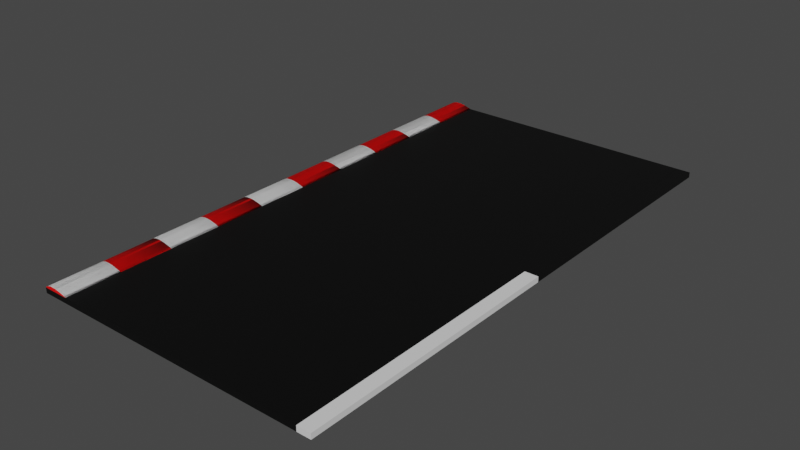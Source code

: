 # Source: pista.blend  (saved by Blender 3.6.11; exported with 4.5.12 LTS)
import bpy
from mathutils import Matrix  # noqa: F401  (used for matrix-valued properties, if any)

bpy.ops.wm.read_factory_settings(use_empty=True)
scene = bpy.context.scene
scene.name = 'Scene'

# ---- collections
col_collection = bpy.data.collections.new('Collection'); scene.collection.children.link(col_collection)

# ---- materials (node trees are filled in below, after node groups)
mat_material_001 = bpy.data.materials.new('Material.001')
mat_material_001.use_transparent_shadow = False
mat_material_002 = bpy.data.materials.new('Material.002')
mat_material_002.use_transparent_shadow = False
mat_material_003 = bpy.data.materials.new('Material.003')
mat_material_003.use_transparent_shadow = False
mat_material_004 = bpy.data.materials.new('Material.004')
mat_material_004.use_transparent_shadow = False

# ---- material node trees
mat_material_001.use_nodes = True; mat_material_001.node_tree.nodes.clear()
_N = mat_material_001.node_tree.nodes; _L = mat_material_001.node_tree.links
n0 = _N.new('ShaderNodeBsdfPrincipled'); n0.name = 'Principled BSDF'; n0.location = (10, 300)
n0.distribution = 'GGX'
n0.subsurface_method = 'RANDOM_WALK_SKIN'
n0.inputs[0].default_value = (0.0, 0.0, 0.0, 1.0)
n0.inputs[3].default_value = 1.45
n0.inputs[27].default_value = (0.0, 0.0, 0.0, 1.0)
n0.inputs[28].default_value = 1.0
n1 = _N.new('ShaderNodeOutputMaterial'); n1.name = 'Material Output'; n1.location = (300, 300)
_L.new(n0.outputs[0], n1.inputs[0])
n1.is_active_output = True
mat_material_002.use_nodes = True; mat_material_002.node_tree.nodes.clear()
_N = mat_material_002.node_tree.nodes; _L = mat_material_002.node_tree.links
n0 = _N.new('ShaderNodeBsdfPrincipled'); n0.name = 'Principled BSDF'; n0.location = (10, 300)
n0.distribution = 'GGX'
n0.subsurface_method = 'RANDOM_WALK_SKIN'
n0.inputs[3].default_value = 1.45
n0.inputs[27].default_value = (0.0, 0.0, 0.0, 1.0)
n0.inputs[28].default_value = 1.0
n1 = _N.new('ShaderNodeOutputMaterial'); n1.name = 'Material Output'; n1.location = (300, 300)
_L.new(n0.outputs[0], n1.inputs[0])
n1.is_active_output = True
mat_material_003.use_nodes = True; mat_material_003.node_tree.nodes.clear()
_N = mat_material_003.node_tree.nodes; _L = mat_material_003.node_tree.links
n0 = _N.new('ShaderNodeBsdfPrincipled'); n0.name = 'Principled BSDF'; n0.location = (10, 300)
n0.distribution = 'GGX'
n0.subsurface_method = 'RANDOM_WALK_SKIN'
n0.inputs[0].default_value = (0.8, 0.0, 0.0, 1.0)
n0.inputs[3].default_value = 1.45
n0.inputs[27].default_value = (0.0, 0.0, 0.0, 1.0)
n0.inputs[28].default_value = 1.0
n1 = _N.new('ShaderNodeOutputMaterial'); n1.name = 'Material Output'; n1.location = (300, 300)
_L.new(n0.outputs[0], n1.inputs[0])
n1.is_active_output = True
mat_material_004.use_nodes = True; mat_material_004.node_tree.nodes.clear()
_N = mat_material_004.node_tree.nodes; _L = mat_material_004.node_tree.links
n0 = _N.new('ShaderNodeBsdfPrincipled'); n0.name = 'Principled BSDF'; n0.location = (10, 300)
n0.distribution = 'GGX'
n0.subsurface_method = 'RANDOM_WALK_SKIN'
n0.inputs[3].default_value = 1.45
n0.inputs[27].default_value = (0.0, 0.0, 0.0, 1.0)
n0.inputs[28].default_value = 1.0
n1 = _N.new('ShaderNodeOutputMaterial'); n1.name = 'Material Output'; n1.location = (300, 300)
_L.new(n0.outputs[0], n1.inputs[0])
n1.is_active_output = True

# ---- world
world_world = bpy.data.worlds.new('World'); scene.world = world_world
world_world.use_nodes = True; world_world.node_tree.nodes.clear()
_N = world_world.node_tree.nodes; _L = world_world.node_tree.links
n0 = _N.new('ShaderNodeOutputWorld'); n0.name = 'World Output'; n0.location = (300, 300)
n1 = _N.new('ShaderNodeBackground'); n1.name = 'Background'; n1.location = (10, 300)
n1.inputs[0].default_value = (0.05088, 0.05088, 0.05088, 1.0)
_L.new(n1.outputs[0], n0.inputs[0])
n0.is_active_output = True
world_world.color = (0.05088, 0.05088, 0.05088)
world_world.use_sun_shadow = False
world_world.sun_shadow_jitter_overblur = 0.0

# ---- meshes
me_cube_001 = bpy.data.meshes.new('Cube.001')
me_cube_001.from_pydata([(0.0, -1.0, -1.0), (0.0, -1.0, 1.0), (0.0, 1.0, -1.0), (0.0, 1.0, 1.0), (2.0, -1.0, -1.0), (2.0, -1.0, 1.0), (2.0, 1.0, -1.0), (2.0, 1.0, 1.0)], [], [(2, 3, 7, 6), (4, 5, 1, 0), (2, 6, 4, 0), (7, 3, 1, 5)])
_uv = me_cube_001.uv_layers.new(name='UVMap')
_uv.uv.foreach_set('vector', [0.375, 0.25, 0.625, 0.25, 0.625, 0.5, 0.375, 0.5, 0.375, 0.75, 0.625, 0.75, 0.625, 1.0, 0.375, 1.0, 0.125, 0.5, 0.375, 0.5, 0.375, 0.75, 0.125, 0.75, 0.625, 0.5, 0.875, 0.5, 0.875, 0.75, 0.625, 0.75])
me_cube_001.materials.append(mat_material_001)
me_cube_001.update()
me_cube_003 = bpy.data.meshes.new('Cube.003')
me_cube_003.from_pydata([(-2.0, -1.28e-07, -1.0), (-2.0, -1.28e-07, 1.0), (-2.0, 2.0, -1.0), (-2.0, 2.0, 1.0), (0.0, -1.28e-07, -1.0), (0.0, -1.28e-07, 1.0), (0.0, 2.0, -1.0), (0.0, 2.0, 1.0)], [], [(0, 1, 3, 2), (2, 3, 7, 6), (6, 7, 5, 4), (4, 5, 1, 0), (2, 6, 4, 0), (7, 3, 1, 5)])
_uv = me_cube_003.uv_layers.new(name='UVMap')
_uv.uv.foreach_set('vector', [0.375, 0.0, 0.625, 0.0, 0.625, 0.25, 0.375, 0.25, 0.375, 0.25, 0.625, 0.25, 0.625, 0.5, 0.375, 0.5, 0.375, 0.5, 0.625, 0.5, 0.625, 0.75, 0.375, 0.75, 0.375, 0.75, 0.625, 0.75, 0.625, 1.0, 0.375, 1.0, 0.125, 0.5, 0.375, 0.5, 0.375, 0.75, 0.125, 0.75, 0.625, 0.5, 0.875, 0.5, 0.875, 0.75, 0.625, 0.75])
me_cube_003.materials.append(mat_material_001)
me_cube_003.update()
me_cube_004 = bpy.data.meshes.new('Cube.004')
me_cube_004.from_pydata([(0.0, 7.105e-15, -1.0), (0.0, 7.105e-15, 1.0), (0.0, 2.0, -1.0), (0.0, 2.0, 1.0), (2.0, 7.105e-15, -1.0), (2.0, 7.105e-15, 1.0), (2.0, 2.0, -1.0), (2.0, 2.0, 1.0)], [], [(0, 1, 3, 2), (2, 3, 7, 6), (6, 7, 5, 4), (4, 5, 1, 0), (2, 6, 4, 0), (7, 3, 1, 5)])
_uv = me_cube_004.uv_layers.new(name='UVMap')
_uv.uv.foreach_set('vector', [0.375, 0.0, 0.625, 0.0, 0.625, 0.25, 0.375, 0.25, 0.375, 0.25, 0.625, 0.25, 0.625, 0.5, 0.375, 0.5, 0.375, 0.5, 0.625, 0.5, 0.625, 0.75, 0.375, 0.75, 0.375, 0.75, 0.625, 0.75, 0.625, 1.0, 0.375, 1.0, 0.125, 0.5, 0.375, 0.5, 0.375, 0.75, 0.125, 0.75, 0.625, 0.5, 0.875, 0.5, 0.875, 0.75, 0.625, 0.75])
me_cube_004.materials.append(mat_material_002)
me_cube_004.update()
me_beziercurve_003 = bpy.data.meshes.new('BezierCurve.003')
me_beziercurve_003.from_pydata([(-0.5, -5.96e-08, 0.0), (-0.5, -5.96e-08, 1.0), (-0.4731, 0.02219, 0.0), (-0.4731, 0.02219, 1.0), (-0.4423, 0.03939, 0.0), (-0.4423, 0.03939, 1.0), (-0.4079, 0.05188, 0.0), (-0.4079, 0.05188, 1.0), (-0.3704, 0.05995, 0.0), (-0.3704, 0.05995, 1.0), (-0.33, 0.06389, 0.0), (-0.33, 0.06389, 1.0), (-0.2872, 0.06399, 0.0), (-0.2872, 0.06399, 1.0), (-0.2423, 0.06053, 0.0), (-0.2423, 0.06053, 1.0), (-0.1957, 0.05381, 0.0), (-0.1957, 0.05381, 1.0), (-0.1478, 0.0441, 0.0), (-0.1478, 0.0441, 1.0), (-0.09901, 0.03171, 0.0), (-0.09901, 0.03171, 1.0), (-0.0496, 0.01691, 0.0), (-0.0496, 0.01691, 1.0), (2.086e-07, -5.96e-08, 0.0), (2.086e-07, -5.96e-08, 1.0), (-0.5, 5.96e-08, 0.0), (-0.5, 5.96e-08, 1.0), (-0.4731, 0.02219, 0.0), (-0.4731, 0.02219, 1.0), (-0.4423, 0.03939, 0.0), (-0.4423, 0.03939, 1.0), (-0.4079, 0.05188, 0.0), (-0.4079, 0.05188, 1.0), (-0.3704, 0.05995, 0.0), (-0.3704, 0.05995, 1.0), (-0.33, 0.06389, 0.0), (-0.33, 0.06389, 1.0), (-0.2872, 0.06399, 0.0), (-0.2872, 0.06399, 1.0), (-0.2423, 0.06053, 0.0), (-0.2423, 0.06053, 1.0), (-0.1957, 0.05381, 0.0), (-0.1957, 0.05381, 1.0), (-0.1478, 0.0441, 0.0), (-0.1478, 0.0441, 1.0), (-0.09901, 0.03171, 0.0), (-0.09901, 0.03171, 1.0), (-0.0496, 0.01691, 0.0), (-0.0496, 0.01691, 1.0), (2.086e-07, 5.96e-08, 0.0), (2.086e-07, 5.96e-08, 1.0), (-0.5, 1.49e-08, 0.0), (-0.5, 1.49e-08, 1.0), (-0.4731, 0.02219, 0.0), (-0.4731, 0.02219, 1.0), (-0.4423, 0.03939, 0.0), (-0.4423, 0.03939, 1.0), (-0.4079, 0.05188, 0.0), (-0.4079, 0.05188, 1.0), (-0.3704, 0.05995, 0.0), (-0.3704, 0.05995, 1.0), (-0.33, 0.06389, 0.0), (-0.33, 0.06389, 1.0), (-0.2872, 0.06399, 0.0), (-0.2872, 0.06399, 1.0), (-0.2423, 0.06053, 0.0), (-0.2423, 0.06053, 1.0), (-0.1957, 0.05381, 0.0), (-0.1957, 0.05381, 1.0), (-0.1478, 0.0441, 0.0), (-0.1478, 0.0441, 1.0), (-0.09901, 0.03171, 0.0), (-0.09901, 0.03171, 1.0), (-0.0496, 0.01691, 0.0), (-0.0496, 0.01691, 1.0), (2.086e-07, 1.49e-08, 0.0), (2.086e-07, 1.49e-08, 1.0), (-0.5, 1.192e-07, 0.0), (-0.5, 1.192e-07, 1.0), (-0.4731, 0.02219, 0.0), (-0.4731, 0.02219, 1.0), (-0.4423, 0.03939, 0.0), (-0.4423, 0.03939, 1.0), (-0.4079, 0.05188, 0.0), (-0.4079, 0.05188, 1.0), (-0.3704, 0.05995, 0.0), (-0.3704, 0.05995, 1.0), (-0.33, 0.06389, 0.0), (-0.33, 0.06389, 1.0), (-0.2872, 0.06399, 0.0), (-0.2872, 0.06399, 1.0), (-0.2423, 0.06053, 0.0), (-0.2423, 0.06053, 1.0), (-0.1957, 0.05381, 0.0), (-0.1957, 0.05381, 1.0), (-0.1478, 0.0441, 0.0), (-0.1478, 0.0441, 1.0), (-0.09901, 0.03171, 0.0), (-0.09901, 0.03171, 1.0), (-0.0496, 0.01691, 0.0), (-0.0496, 0.01691, 1.0), (2.086e-07, 1.192e-07, 0.0), (2.086e-07, 1.192e-07, 1.0), (-0.5, -1.192e-07, 0.0), (-0.5, -1.192e-07, 1.0), (-0.4731, 0.02219, 0.0), (-0.4731, 0.02219, 1.0), (-0.4423, 0.03939, 0.0), (-0.4423, 0.03939, 1.0), (-0.4079, 0.05188, 0.0), (-0.4079, 0.05188, 1.0), (-0.3704, 0.05995, 0.0), (-0.3704, 0.05995, 1.0), (-0.33, 0.06389, 0.0), (-0.33, 0.06389, 1.0), (-0.2872, 0.06399, 0.0), (-0.2872, 0.06399, 1.0), (-0.2423, 0.06053, 0.0), (-0.2423, 0.06053, 1.0), (-0.1957, 0.05381, 0.0), (-0.1957, 0.05381, 1.0), (-0.1478, 0.0441, 0.0), (-0.1478, 0.0441, 1.0), (-0.09901, 0.03171, 0.0), (-0.09901, 0.03171, 1.0), (-0.0496, 0.01691, 0.0), (-0.0496, 0.01691, 1.0), (2.086e-07, -1.192e-07, 0.0), (2.086e-07, -1.192e-07, 1.0), (-0.5, 0.0, 0.0), (-0.5, 0.0, 1.0), (-0.4731, 0.02219, 0.0), (-0.4731, 0.02219, 1.0), (-0.4423, 0.03939, 0.0), (-0.4423, 0.03939, 1.0), (-0.4079, 0.05188, 0.0), (-0.4079, 0.05188, 1.0), (-0.3704, 0.05995, 0.0), (-0.3704, 0.05995, 1.0), (-0.33, 0.06389, 0.0), (-0.33, 0.06389, 1.0), (-0.2872, 0.06399, 0.0), (-0.2872, 0.06399, 1.0), (-0.2423, 0.06053, 0.0), (-0.2423, 0.06053, 1.0), (-0.1957, 0.05381, 0.0), (-0.1957, 0.05381, 1.0), (-0.1478, 0.0441, 0.0), (-0.1478, 0.0441, 1.0), (-0.09901, 0.03171, 0.0), (-0.09901, 0.03171, 1.0), (-0.0496, 0.01691, 0.0), (-0.0496, 0.01691, 1.0), (2.086e-07, 0.0, 0.0), (2.086e-07, 0.0, 1.0), (-0.5, 3.124e-07, 1.0), (-0.5, 3.124e-07, 2.0), (-0.4731, 0.02219, 1.0), (-0.4731, 0.02219, 2.0), (-0.4423, 0.03939, 1.0), (-0.4423, 0.03939, 2.0), (-0.4079, 0.05188, 1.0), (-0.4079, 0.05188, 2.0), (-0.3704, 0.05995, 1.0), (-0.3704, 0.05995, 2.0), (-0.33, 0.06389, 1.0), (-0.33, 0.06389, 2.0), (-0.2872, 0.06399, 1.0), (-0.2872, 0.06399, 2.0), (-0.2423, 0.06053, 1.0), (-0.2423, 0.06053, 2.0), (-0.1957, 0.05381, 1.0), (-0.1957, 0.05381, 2.0), (-0.1478, 0.0441, 1.0), (-0.1478, 0.0441, 2.0), (-0.09901, 0.03171, 1.0), (-0.09901, 0.03171, 2.0), (-0.0496, 0.01691, 1.0), (-0.0496, 0.01691, 2.0), (0.0, 3.124e-07, 1.0), (0.0, 3.124e-07, 2.0), (-0.5, 4.283e-07, 1.0), (-0.5, 4.283e-07, 2.0), (-0.4731, 0.02219, 1.0), (-0.4731, 0.02219, 2.0), (-0.4423, 0.03939, 1.0), (-0.4423, 0.03939, 2.0), (-0.4079, 0.05188, 1.0), (-0.4079, 0.05188, 2.0), (-0.3704, 0.05995, 1.0), (-0.3704, 0.05995, 2.0), (-0.33, 0.06389, 1.0), (-0.33, 0.06389, 2.0), (-0.2872, 0.06399, 1.0), (-0.2872, 0.06399, 2.0), (-0.2423, 0.06053, 1.0), (-0.2423, 0.06053, 2.0), (-0.1957, 0.05381, 1.0), (-0.1957, 0.05381, 2.0), (-0.1478, 0.0441, 1.0), (-0.1478, 0.0441, 2.0), (-0.09901, 0.03171, 1.0), (-0.09901, 0.03171, 2.0), (-0.0496, 0.01691, 1.0), (-0.0496, 0.01691, 2.0), (0.0, 4.283e-07, 1.0), (0.0, 4.283e-07, 2.0), (-0.5, 3.815e-07, 1.0), (-0.5, 3.815e-07, 2.0), (-0.4731, 0.02219, 1.0), (-0.4731, 0.02219, 2.0), (-0.4423, 0.03939, 1.0), (-0.4423, 0.03939, 2.0), (-0.4079, 0.05188, 1.0), (-0.4079, 0.05188, 2.0), (-0.3704, 0.05995, 1.0), (-0.3704, 0.05995, 2.0), (-0.33, 0.06389, 1.0), (-0.33, 0.06389, 2.0), (-0.2872, 0.06399, 1.0), (-0.2872, 0.06399, 2.0), (-0.2423, 0.06053, 1.0), (-0.2423, 0.06053, 2.0), (-0.1957, 0.05381, 1.0), (-0.1957, 0.05381, 2.0), (-0.1478, 0.0441, 1.0), (-0.1478, 0.0441, 2.0), (-0.09901, 0.03171, 1.0), (-0.09901, 0.03171, 2.0), (-0.0496, 0.01691, 1.0), (-0.0496, 0.01691, 2.0), (0.0, 3.815e-07, 1.0), (0.0, 3.815e-07, 2.0), (-0.5, 4.973e-07, 1.0), (-0.5, 4.973e-07, 2.0), (-0.4731, 0.02219, 1.0), (-0.4731, 0.02219, 2.0), (-0.4423, 0.03939, 1.0), (-0.4423, 0.03939, 2.0), (-0.4079, 0.05188, 1.0), (-0.4079, 0.05188, 2.0), (-0.3704, 0.05995, 1.0), (-0.3704, 0.05995, 2.0), (-0.33, 0.06389, 1.0), (-0.33, 0.06389, 2.0), (-0.2872, 0.06399, 1.0), (-0.2872, 0.06399, 2.0), (-0.2423, 0.06053, 1.0), (-0.2423, 0.06053, 2.0), (-0.1957, 0.05381, 1.0), (-0.1957, 0.05381, 2.0), (-0.1478, 0.0441, 1.0), (-0.1478, 0.0441, 2.0), (-0.09901, 0.03171, 1.0), (-0.09901, 0.03171, 2.0), (-0.0496, 0.01691, 1.0), (-0.0496, 0.01691, 2.0), (0.0, 4.973e-07, 1.0), (0.0, 4.973e-07, 2.0), (-0.5, 2.528e-07, 1.0), (-0.5, 2.528e-07, 2.0), (-0.4731, 0.02219, 1.0), (-0.4731, 0.02219, 2.0), (-0.4423, 0.03939, 1.0), (-0.4423, 0.03939, 2.0), (-0.4079, 0.05188, 1.0), (-0.4079, 0.05188, 2.0), (-0.3704, 0.05995, 1.0), (-0.3704, 0.05995, 2.0), (-0.33, 0.06389, 1.0), (-0.33, 0.06389, 2.0), (-0.2872, 0.06399, 1.0), (-0.2872, 0.06399, 2.0), (-0.2423, 0.06053, 1.0), (-0.2423, 0.06053, 2.0), (-0.1957, 0.05381, 1.0), (-0.1957, 0.05381, 2.0), (-0.1478, 0.0441, 1.0), (-0.1478, 0.0441, 2.0), (-0.09901, 0.03171, 1.0), (-0.09901, 0.03171, 2.0), (-0.0496, 0.01691, 1.0), (-0.0496, 0.01691, 2.0), (0.0, 2.528e-07, 1.0), (0.0, 2.528e-07, 2.0), (-0.5, 3.72e-07, 1.0), (-0.5, 3.72e-07, 2.0), (-0.4731, 0.02219, 1.0), (-0.4731, 0.02219, 2.0), (-0.4423, 0.03939, 1.0), (-0.4423, 0.03939, 2.0), (-0.4079, 0.05188, 1.0), (-0.4079, 0.05188, 2.0), (-0.3704, 0.05995, 1.0), (-0.3704, 0.05995, 2.0), (-0.33, 0.06389, 1.0), (-0.33, 0.06389, 2.0), (-0.2872, 0.06399, 1.0), (-0.2872, 0.06399, 2.0), (-0.2423, 0.06053, 1.0), (-0.2423, 0.06053, 2.0), (-0.1957, 0.05381, 1.0), (-0.1957, 0.05381, 2.0), (-0.1478, 0.0441, 1.0), (-0.1478, 0.0441, 2.0), (-0.09901, 0.03171, 1.0), (-0.09901, 0.03171, 2.0), (-0.0496, 0.01691, 1.0), (-0.0496, 0.01691, 2.0), (0.0, 3.72e-07, 1.0), (0.0, 3.72e-07, 2.0), (-0.5, -0.1, 2.821e-08), (-0.4731, -0.07781, 2.821e-08), (-0.4423, -0.06061, 2.821e-08), (-0.4079, -0.04812, 2.821e-08), (-0.3704, -0.04005, 2.821e-08), (-0.33, -0.03611, 2.821e-08), (-0.2872, -0.03601, 2.821e-08), (-0.2423, -0.03947, 2.821e-08), (-0.1957, -0.04619, 2.821e-08), (-0.1478, -0.0559, 2.821e-08), (-0.09901, -0.06829, 2.821e-08), (-0.0496, -0.08309, 2.821e-08), (2.086e-07, -0.1, 2.821e-08), (-0.5, -0.1, 2.0), (-0.4731, -0.07781, 2.0), (-0.4423, -0.06061, 2.0), (-0.4079, -0.04812, 2.0), (-0.3704, -0.04005, 2.0), (-0.33, -0.03611, 2.0), (-0.2872, -0.03601, 2.0), (-0.2423, -0.03947, 2.0), (-0.1957, -0.04619, 2.0), (-0.1478, -0.0559, 2.0), (-0.09901, -0.06829, 2.0), (-0.0496, -0.08309, 2.0), (0.0, -0.1, 2.0)], [], [(1, 3, 2, 0), (3, 5, 4, 2), (5, 7, 6, 4), (7, 9, 8, 6), (9, 11, 10, 8), (11, 13, 12, 10), (13, 15, 14, 12), (15, 17, 16, 14), (17, 19, 18, 16), (19, 21, 20, 18), (21, 23, 22, 20), (23, 25, 24, 22), (27, 29, 28, 26), (29, 31, 30, 28), (31, 33, 32, 30), (33, 35, 34, 32), (35, 37, 36, 34), (37, 39, 38, 36), (39, 41, 40, 38), (41, 43, 42, 40), (43, 45, 44, 42), (45, 47, 46, 44), (47, 49, 48, 46), (49, 51, 50, 48), (53, 55, 54, 52), (55, 57, 56, 54), (57, 59, 58, 56), (59, 61, 60, 58), (61, 63, 62, 60), (63, 65, 64, 62), (65, 67, 66, 64), (67, 69, 68, 66), (69, 71, 70, 68), (71, 73, 72, 70), (73, 75, 74, 72), (75, 77, 76, 74), (79, 81, 80, 78), (81, 83, 82, 80), (83, 85, 84, 82), (85, 87, 86, 84), (87, 89, 88, 86), (89, 91, 90, 88), (91, 93, 92, 90), (93, 95, 94, 92), (95, 97, 96, 94), (97, 99, 98, 96), (99, 101, 100, 98), (101, 103, 102, 100), (105, 107, 106, 104), (107, 109, 108, 106), (109, 111, 110, 108), (111, 113, 112, 110), (113, 115, 114, 112), (115, 117, 116, 114), (117, 119, 118, 116), (119, 121, 120, 118), (121, 123, 122, 120), (123, 125, 124, 122), (125, 127, 126, 124), (127, 129, 128, 126), (131, 133, 132, 130), (133, 135, 134, 132), (135, 137, 136, 134), (137, 139, 138, 136), (139, 141, 140, 138), (141, 143, 142, 140), (143, 145, 144, 142), (145, 147, 146, 144), (147, 149, 148, 146), (149, 151, 150, 148), (151, 153, 152, 150), (153, 155, 154, 152), (157, 159, 158, 156), (159, 161, 160, 158), (161, 163, 162, 160), (163, 165, 164, 162), (165, 167, 166, 164), (167, 169, 168, 166), (169, 171, 170, 168), (171, 173, 172, 170), (173, 175, 174, 172), (175, 177, 176, 174), (177, 179, 178, 176), (179, 181, 180, 178), (183, 185, 184, 182), (185, 187, 186, 184), (187, 189, 188, 186), (189, 191, 190, 188), (191, 193, 192, 190), (193, 195, 194, 192), (195, 197, 196, 194), (197, 199, 198, 196), (199, 201, 200, 198), (201, 203, 202, 200), (203, 205, 204, 202), (205, 207, 206, 204), (209, 211, 210, 208), (211, 213, 212, 210), (213, 215, 214, 212), (215, 217, 216, 214), (217, 219, 218, 216), (219, 221, 220, 218), (221, 223, 222, 220), (223, 225, 224, 222), (225, 227, 226, 224), (227, 229, 228, 226), (229, 231, 230, 228), (231, 233, 232, 230), (235, 237, 236, 234), (237, 239, 238, 236), (239, 241, 240, 238), (241, 243, 242, 240), (243, 245, 244, 242), (245, 247, 246, 244), (247, 249, 248, 246), (249, 251, 250, 248), (251, 253, 252, 250), (253, 255, 254, 252), (255, 257, 256, 254), (257, 259, 258, 256), (261, 263, 262, 260), (263, 265, 264, 262), (265, 267, 266, 264), (267, 269, 268, 266), (269, 271, 270, 268), (271, 273, 272, 270), (273, 275, 274, 272), (275, 277, 276, 274), (277, 279, 278, 276), (279, 281, 280, 278), (281, 283, 282, 280), (283, 285, 284, 282), (287, 289, 288, 286), (289, 291, 290, 288), (291, 293, 292, 290), (293, 295, 294, 292), (295, 297, 296, 294), (297, 299, 298, 296), (299, 301, 300, 298), (301, 303, 302, 300), (303, 305, 304, 302), (305, 307, 306, 304), (307, 309, 308, 306), (309, 311, 310, 308), (130, 132, 134, 136, 138, 140, 142, 144, 146, 148, 150, 152, 154, 324, 323, 322, 321, 320, 319, 318, 317, 316, 315, 314, 313, 312), (287, 325, 326, 327, 328, 329, 330, 331, 332, 333, 334, 335, 336, 337, 311, 309, 307, 305, 303, 301, 299, 297, 295, 293, 291, 289)])
me_beziercurve_003.polygons.foreach_set('use_smooth', [True] * 146)
me_beziercurve_003.polygons.foreach_set('material_index', [0, 0, 0, 0, 0, 0, 0, 0, 0, 0, 0, 0, 0, 0, 0, 0, 0, 0, 0, 0, 0, 0, 0, 0, 0, 0, 0, 0, 0, 0, 0, 0, 0, 0, 0, 0, 0, 0, 0, 0, 0, 0, 0, 0, 0, 0, 0, 0, 0, 0, 0, 0, 0, 0, 0, 0, 0, 0, 0, 0, 0, 0, 0, 0, 0, 0, 0, 0, 0, 0, 0, 0, 1, 1, 1, 1, 1, 1, 1, 1, 1, 1, 1, 1, 1, 1, 1, 1, 1, 1, 1, 1, 1, 1, 1, 1, 1, 1, 1, 1, 1, 1, 1, 1, 1, 1, 1, 1, 1, 1, 1, 1, 1, 1, 1, 1, 1, 1, 1, 1, 1, 1, 1, 1, 1, 1, 1, 1, 1, 1, 1, 1, 1, 1, 1, 1, 1, 1, 1, 1, 1, 1, 1, 1, 0, 0])
_uv = me_beziercurve_003.uv_layers.new(name='UVMap')
_uv.uv.foreach_set('vector', [0.0, 1.0, 0.08333, 1.0, 0.08333, 0.0, 0.0, 0.0, 0.08333, 1.0, 0.1667, 1.0, 0.1667, 0.0, 0.08333, 0.0, 0.1667, 1.0, 0.25, 1.0, 0.25, 0.0, 0.1667, 0.0, 0.25, 1.0, 0.3333, 1.0, 0.3333, 0.0, 0.25, 0.0, 0.3333, 1.0, 0.4167, 1.0, 0.4167, 0.0, 0.3333, 0.0, 0.4167, 1.0, 0.5, 1.0, 0.5, 0.0, 0.4167, 0.0, 0.5, 1.0, 0.5833, 1.0, 0.5833, 0.0, 0.5, 0.0, 0.5833, 1.0, 0.6667, 1.0, 0.6667, 0.0, 0.5833, 0.0, 0.6667, 1.0, 0.75, 1.0, 0.75, 0.0, 0.6667, 0.0, 0.75, 1.0, 0.8333, 1.0, 0.8333, 0.0, 0.75, 0.0, 0.8333, 1.0, 0.9167, 1.0, 0.9167, 0.0, 0.8333, 0.0, 0.9167, 1.0, 1.0, 1.0, 1.0, 0.0, 0.9167, 0.0, 0.0, 1.0, 0.08333, 1.0, 0.08333, 0.0, 0.0, 0.0, 0.08333, 1.0, 0.1667, 1.0, 0.1667, 0.0, 0.08333, 0.0, 0.1667, 1.0, 0.25, 1.0, 0.25, 0.0, 0.1667, 0.0, 0.25, 1.0, 0.3333, 1.0, 0.3333, 0.0, 0.25, 0.0, 0.3333, 1.0, 0.4167, 1.0, 0.4167, 0.0, 0.3333, 0.0, 0.4167, 1.0, 0.5, 1.0, 0.5, 0.0, 0.4167, 0.0, 0.5, 1.0, 0.5833, 1.0, 0.5833, 0.0, 0.5, 0.0, 0.5833, 1.0, 0.6667, 1.0, 0.6667, 0.0, 0.5833, 0.0, 0.6667, 1.0, 0.75, 1.0, 0.75, 0.0, 0.6667, 0.0, 0.75, 1.0, 0.8333, 1.0, 0.8333, 0.0, 0.75, 0.0, 0.8333, 1.0, 0.9167, 1.0, 0.9167, 0.0, 0.8333, 0.0, 0.9167, 1.0, 1.0, 1.0, 1.0, 0.0, 0.9167, 0.0, 0.0, 1.0, 0.08333, 1.0, 0.08333, 0.0, 0.0, 0.0, 0.08333, 1.0, 0.1667, 1.0, 0.1667, 0.0, 0.08333, 0.0, 0.1667, 1.0, 0.25, 1.0, 0.25, 0.0, 0.1667, 0.0, 0.25, 1.0, 0.3333, 1.0, 0.3333, 0.0, 0.25, 0.0, 0.3333, 1.0, 0.4167, 1.0, 0.4167, 0.0, 0.3333, 0.0, 0.4167, 1.0, 0.5, 1.0, 0.5, 0.0, 0.4167, 0.0, 0.5, 1.0, 0.5833, 1.0, 0.5833, 0.0, 0.5, 0.0, 0.5833, 1.0, 0.6667, 1.0, 0.6667, 0.0, 0.5833, 0.0, 0.6667, 1.0, 0.75, 1.0, 0.75, 0.0, 0.6667, 0.0, 0.75, 1.0, 0.8333, 1.0, 0.8333, 0.0, 0.75, 0.0, 0.8333, 1.0, 0.9167, 1.0, 0.9167, 0.0, 0.8333, 0.0, 0.9167, 1.0, 1.0, 1.0, 1.0, 0.0, 0.9167, 0.0, 0.0, 1.0, 0.08333, 1.0, 0.08333, 0.0, 0.0, 0.0, 0.08333, 1.0, 0.1667, 1.0, 0.1667, 0.0, 0.08333, 0.0, 0.1667, 1.0, 0.25, 1.0, 0.25, 0.0, 0.1667, 0.0, 0.25, 1.0, 0.3333, 1.0, 0.3333, 0.0, 0.25, 0.0, 0.3333, 1.0, 0.4167, 1.0, 0.4167, 0.0, 0.3333, 0.0, 0.4167, 1.0, 0.5, 1.0, 0.5, 0.0, 0.4167, 0.0, 0.5, 1.0, 0.5833, 1.0, 0.5833, 0.0, 0.5, 0.0, 0.5833, 1.0, 0.6667, 1.0, 0.6667, 0.0, 0.5833, 0.0, 0.6667, 1.0, 0.75, 1.0, 0.75, 0.0, 0.6667, 0.0, 0.75, 1.0, 0.8333, 1.0, 0.8333, 0.0, 0.75, 0.0, 0.8333, 1.0, 0.9167, 1.0, 0.9167, 0.0, 0.8333, 0.0, 0.9167, 1.0, 1.0, 1.0, 1.0, 0.0, 0.9167, 0.0, 0.0, 1.0, 0.08333, 1.0, 0.08333, 0.0, 0.0, 0.0, 0.08333, 1.0, 0.1667, 1.0, 0.1667, 0.0, 0.08333, 0.0, 0.1667, 1.0, 0.25, 1.0, 0.25, 0.0, 0.1667, 0.0, 0.25, 1.0, 0.3333, 1.0, 0.3333, 0.0, 0.25, 0.0, 0.3333, 1.0, 0.4167, 1.0, 0.4167, 0.0, 0.3333, 0.0, 0.4167, 1.0, 0.5, 1.0, 0.5, 0.0, 0.4167, 0.0, 0.5, 1.0, 0.5833, 1.0, 0.5833, 0.0, 0.5, 0.0, 0.5833, 1.0, 0.6667, 1.0, 0.6667, 0.0, 0.5833, 0.0, 0.6667, 1.0, 0.75, 1.0, 0.75, 0.0, 0.6667, 0.0, 0.75, 1.0, 0.8333, 1.0, 0.8333, 0.0, 0.75, 0.0, 0.8333, 1.0, 0.9167, 1.0, 0.9167, 0.0, 0.8333, 0.0, 0.9167, 1.0, 1.0, 1.0, 1.0, 0.0, 0.9167, 0.0, 0.0, 1.0, 0.08333, 1.0, 0.08333, 0.0, 0.0, 0.0, 0.08333, 1.0, 0.1667, 1.0, 0.1667, 0.0, 0.08333, 0.0, 0.1667, 1.0, 0.25, 1.0, 0.25, 0.0, 0.1667, 0.0, 0.25, 1.0, 0.3333, 1.0, 0.3333, 0.0, 0.25, 0.0, 0.3333, 1.0, 0.4167, 1.0, 0.4167, 0.0, 0.3333, 0.0, 0.4167, 1.0, 0.5, 1.0, 0.5, 0.0, 0.4167, 0.0, 0.5, 1.0, 0.5833, 1.0, 0.5833, 0.0, 0.5, 0.0, 0.5833, 1.0, 0.6667, 1.0, 0.6667, 0.0, 0.5833, 0.0, 0.6667, 1.0, 0.75, 1.0, 0.75, 0.0, 0.6667, 0.0, 0.75, 1.0, 0.8333, 1.0, 0.8333, 0.0, 0.75, 0.0, 0.8333, 1.0, 0.9167, 1.0, 0.9167, 0.0, 0.8333, 0.0, 0.9167, 1.0, 1.0, 1.0, 1.0, 0.0, 0.9167, 0.0, 0.0, 1.0, 0.08333, 1.0, 0.08333, 0.0, 0.0, 0.0, 0.08333, 1.0, 0.1667, 1.0, 0.1667, 0.0, 0.08333, 0.0, 0.1667, 1.0, 0.25, 1.0, 0.25, 0.0, 0.1667, 0.0, 0.25, 1.0, 0.3333, 1.0, 0.3333, 0.0, 0.25, 0.0, 0.3333, 1.0, 0.4167, 1.0, 0.4167, 0.0, 0.3333, 0.0, 0.4167, 1.0, 0.5, 1.0, 0.5, 0.0, 0.4167, 0.0, 0.5, 1.0, 0.5833, 1.0, 0.5833, 0.0, 0.5, 0.0, 0.5833, 1.0, 0.6667, 1.0, 0.6667, 0.0, 0.5833, 0.0, 0.6667, 1.0, 0.75, 1.0, 0.75, 0.0, 0.6667, 0.0, 0.75, 1.0, 0.8333, 1.0, 0.8333, 0.0, 0.75, 0.0, 0.8333, 1.0, 0.9167, 1.0, 0.9167, 0.0, 0.8333, 0.0, 0.9167, 1.0, 1.0, 1.0, 1.0, 0.0, 0.9167, 0.0, 0.0, 1.0, 0.08333, 1.0, 0.08333, 0.0, 0.0, 0.0, 0.08333, 1.0, 0.1667, 1.0, 0.1667, 0.0, 0.08333, 0.0, 0.1667, 1.0, 0.25, 1.0, 0.25, 0.0, 0.1667, 0.0, 0.25, 1.0, 0.3333, 1.0, 0.3333, 0.0, 0.25, 0.0, 0.3333, 1.0, 0.4167, 1.0, 0.4167, 0.0, 0.3333, 0.0, 0.4167, 1.0, 0.5, 1.0, 0.5, 0.0, 0.4167, 0.0, 0.5, 1.0, 0.5833, 1.0, 0.5833, 0.0, 0.5, 0.0, 0.5833, 1.0, 0.6667, 1.0, 0.6667, 0.0, 0.5833, 0.0, 0.6667, 1.0, 0.75, 1.0, 0.75, 0.0, 0.6667, 0.0, 0.75, 1.0, 0.8333, 1.0, 0.8333, 0.0, 0.75, 0.0, 0.8333, 1.0, 0.9167, 1.0, 0.9167, 0.0, 0.8333, 0.0, 0.9167, 1.0, 1.0, 1.0, 1.0, 0.0, 0.9167, 0.0, 0.0, 1.0, 0.08333, 1.0, 0.08333, 0.0, 0.0, 0.0, 0.08333, 1.0, 0.1667, 1.0, 0.1667, 0.0, 0.08333, 0.0, 0.1667, 1.0, 0.25, 1.0, 0.25, 0.0, 0.1667, 0.0, 0.25, 1.0, 0.3333, 1.0, 0.3333, 0.0, 0.25, 0.0, 0.3333, 1.0, 0.4167, 1.0, 0.4167, 0.0, 0.3333, 0.0, 0.4167, 1.0, 0.5, 1.0, 0.5, 0.0, 0.4167, 0.0, 0.5, 1.0, 0.5833, 1.0, 0.5833, 0.0, 0.5, 0.0, 0.5833, 1.0, 0.6667, 1.0, 0.6667, 0.0, 0.5833, 0.0, 0.6667, 1.0, 0.75, 1.0, 0.75, 0.0, 0.6667, 0.0, 0.75, 1.0, 0.8333, 1.0, 0.8333, 0.0, 0.75, 0.0, 0.8333, 1.0, 0.9167, 1.0, 0.9167, 0.0, 0.8333, 0.0, 0.9167, 1.0, 1.0, 1.0, 1.0, 0.0, 0.9167, 0.0, 0.0, 1.0, 0.08333, 1.0, 0.08333, 0.0, 0.0, 0.0, 0.08333, 1.0, 0.1667, 1.0, 0.1667, 0.0, 0.08333, 0.0, 0.1667, 1.0, 0.25, 1.0, 0.25, 0.0, 0.1667, 0.0, 0.25, 1.0, 0.3333, 1.0, 0.3333, 0.0, 0.25, 0.0, 0.3333, 1.0, 0.4167, 1.0, 0.4167, 0.0, 0.3333, 0.0, 0.4167, 1.0, 0.5, 1.0, 0.5, 0.0, 0.4167, 0.0, 0.5, 1.0, 0.5833, 1.0, 0.5833, 0.0, 0.5, 0.0, 0.5833, 1.0, 0.6667, 1.0, 0.6667, 0.0, 0.5833, 0.0, 0.6667, 1.0, 0.75, 1.0, 0.75, 0.0, 0.6667, 0.0, 0.75, 1.0, 0.8333, 1.0, 0.8333, 0.0, 0.75, 0.0, 0.8333, 1.0, 0.9167, 1.0, 0.9167, 0.0, 0.8333, 0.0, 0.9167, 1.0, 1.0, 1.0, 1.0, 0.0, 0.9167, 0.0, 0.0, 1.0, 0.08333, 1.0, 0.08333, 0.0, 0.0, 0.0, 0.08333, 1.0, 0.1667, 1.0, 0.1667, 0.0, 0.08333, 0.0, 0.1667, 1.0, 0.25, 1.0, 0.25, 0.0, 0.1667, 0.0, 0.25, 1.0, 0.3333, 1.0, 0.3333, 0.0, 0.25, 0.0, 0.3333, 1.0, 0.4167, 1.0, 0.4167, 0.0, 0.3333, 0.0, 0.4167, 1.0, 0.5, 1.0, 0.5, 0.0, 0.4167, 0.0, 0.5, 1.0, 0.5833, 1.0, 0.5833, 0.0, 0.5, 0.0, 0.5833, 1.0, 0.6667, 1.0, 0.6667, 0.0, 0.5833, 0.0, 0.6667, 1.0, 0.75, 1.0, 0.75, 0.0, 0.6667, 0.0, 0.75, 1.0, 0.8333, 1.0, 0.8333, 0.0, 0.75, 0.0, 0.8333, 1.0, 0.9167, 1.0, 0.9167, 0.0, 0.8333, 0.0, 0.9167, 1.0, 1.0, 1.0, 1.0, 0.0, 0.9167, 0.0, 0.0, 1.0, 0.08333, 1.0, 0.08333, 0.0, 0.0, 0.0, 0.08333, 1.0, 0.1667, 1.0, 0.1667, 0.0, 0.08333, 0.0, 0.1667, 1.0, 0.25, 1.0, 0.25, 0.0, 0.1667, 0.0, 0.25, 1.0, 0.3333, 1.0, 0.3333, 0.0, 0.25, 0.0, 0.3333, 1.0, 0.4167, 1.0, 0.4167, 0.0, 0.3333, 0.0, 0.4167, 1.0, 0.5, 1.0, 0.5, 0.0, 0.4167, 0.0, 0.5, 1.0, 0.5833, 1.0, 0.5833, 0.0, 0.5, 0.0, 0.5833, 1.0, 0.6667, 1.0, 0.6667, 0.0, 0.5833, 0.0, 0.6667, 1.0, 0.75, 1.0, 0.75, 0.0, 0.6667, 0.0, 0.75, 1.0, 0.8333, 1.0, 0.8333, 0.0, 0.75, 0.0, 0.8333, 1.0, 0.9167, 1.0, 0.9167, 0.0, 0.8333, 0.0, 0.9167, 1.0, 1.0, 1.0, 1.0, 0.0, 0.9167, 0.0, 0.0, 0.0, 0.08333, 0.0, 0.1667, 0.0, 0.25, 0.0, 0.3333, 0.0, 0.4167, 0.0, 0.5, 0.0, 0.5833, 0.0, 0.6667, 0.0, 0.75, 0.0, 0.8333, 0.0, 0.9167, 0.0, 1.0, 0.0, 0.0, 0.0, 0.0, 0.0, 0.0, 0.0, 0.0, 0.0, 0.0, 0.0, 0.0, 0.0, 0.0, 0.0, 0.0, 0.0, 0.0, 0.0, 0.0, 0.0, 0.0, 0.0, 0.0, 0.0, 0.0, 0.0, 0.0, 1.0, 0.0, 0.0, 0.0, 0.0, 0.0, 0.0, 0.0, 0.0, 0.0, 0.0, 0.0, 0.0, 0.0, 0.0, 0.0, 0.0, 0.0, 0.0, 0.0, 0.0, 0.0, 0.0, 0.0, 0.0, 0.0, 0.0, 1.0, 1.0, 0.9167, 1.0, 0.8333, 1.0, 0.75, 1.0, 0.6667, 1.0, 0.5833, 1.0, 0.5, 1.0, 0.4167, 1.0, 0.3333, 1.0, 0.25, 1.0, 0.1667, 1.0, 0.08333, 1.0])
me_beziercurve_003.materials.append(mat_material_003)
me_beziercurve_003.materials.append(mat_material_004)
me_beziercurve_003.auto_texspace = False
me_beziercurve_003.update()

# ---- objects
ob_pista = bpy.data.objects.new('pista', me_cube_001)
ob_pista_centro = bpy.data.objects.new('pista centro', me_cube_003)
ob_faixa_branca = bpy.data.objects.new('faixa branca', me_cube_004)
ob_lateral = bpy.data.objects.new('lateral', me_beziercurve_003)

# ---- transforms, parenting, visibility, modifiers, constraints
ob_pista.location = (-0.25, 0.0, 0.0)
ob_pista.rotation_euler = (0.0, 0.0, 3.142)
ob_pista.scale = (2.625, 5.0, 0.05)
ob_pista_centro.location = (0.0, 1.709e-07, 0.0)
ob_pista_centro.scale = (0.125, 2.5, 0.05)
ob_faixa_branca.location = (0.0, 1.709e-07, 0.0)
ob_faixa_branca.rotation_euler = (0.0, 0.0, 3.142)
ob_faixa_branca.scale = (0.125, 2.5, 0.05)
ob_lateral.location = (-5.0, 5.0, 0.05)
ob_lateral.rotation_euler = (1.571, -0.0, 0.0)
ob_lateral.scale = (1.0, 1.0, 1.0)
_m = ob_lateral.modifiers.new('Array', 'ARRAY')
_m.count = 5
_m.relative_offset_displace = (0.0, 0.0, 1.0)

# ---- collection membership
col_collection.objects.link(ob_pista)
col_collection.objects.link(ob_pista_centro)
col_collection.objects.link(ob_faixa_branca)
col_collection.objects.link(ob_lateral)

# ---- scene / render settings (as saved in the file)
scene.frame_start = 1; scene.frame_end = 250; scene.frame_set(1)
scene.render.engine = 'BLENDER_EEVEE_NEXT'
scene.cycles.sampling_pattern = 'TABULATED_SOBOL'
scene.view_settings.view_transform = 'Filmic'
bpy.context.view_layer.update()

# ---- added for rendering (the .blend has no active camera and no usable light): camera, sun
cam_auto = bpy.data.cameras.new('AutoCamera')
cam_auto.lens = 50.0
cam_auto.sensor_width = 36.0
cam_auto.clip_end = 1000.0
ob_auto_camera = bpy.data.objects.new('AutoCamera', cam_auto)
scene.collection.objects.link(ob_auto_camera)
ob_auto_camera.location = (7.81041, -12.6725, 8.48032)
ob_auto_camera.rotation_euler = (1.09748, -7.21219e-08, 0.694738)
scene.camera = ob_auto_camera
light_auto_sun = bpy.data.lights.new('AutoSun', 'SUN')
light_auto_sun.energy = 3.0
light_auto_sun.angle = 0.0523599
ob_auto_sun = bpy.data.objects.new('AutoSun', light_auto_sun)
scene.collection.objects.link(ob_auto_sun)
ob_auto_sun.rotation_euler = (0.872665, 0.174533, 0.523599)
bpy.context.view_layer.update()
